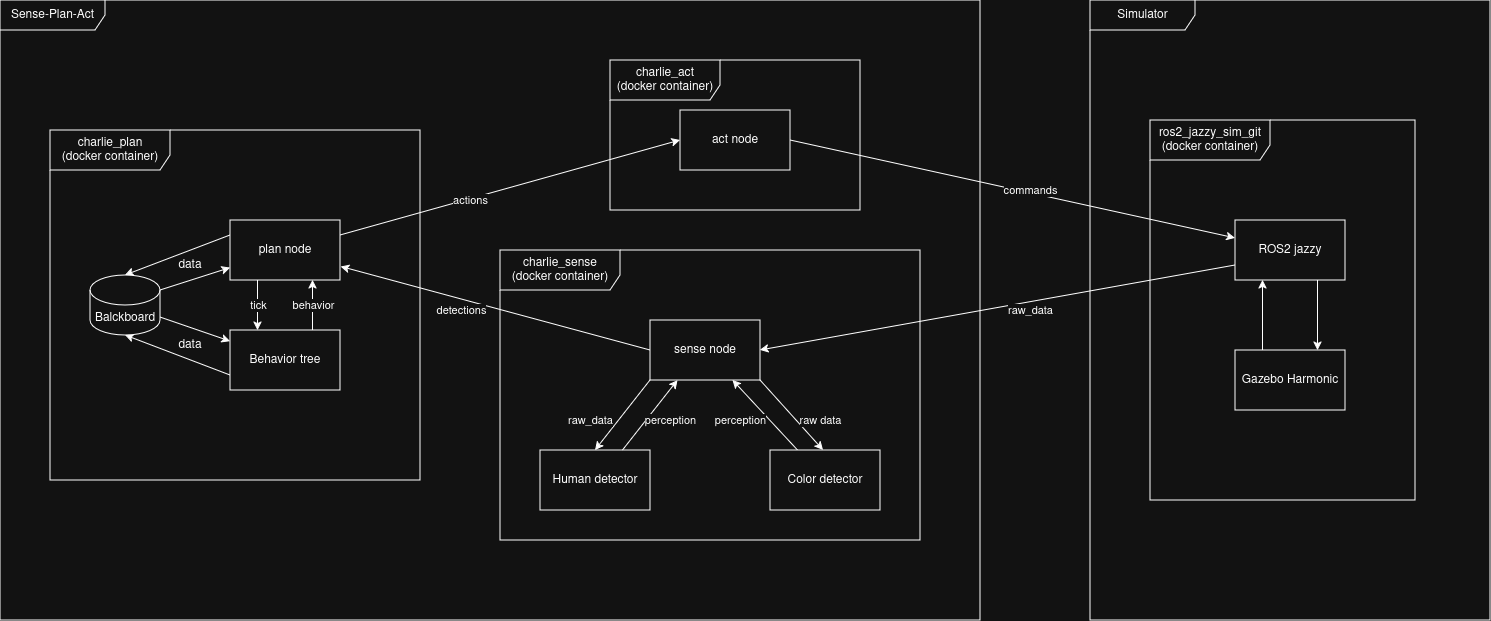

The diagram above was exported from draw.io. Its source (the exported page's mxGraphModel, read from the mxfile embedded in the PNG):
<mxGraphModel dx="1414" dy="349" grid="1" gridSize="10" guides="1" tooltips="1" connect="1" arrows="1" fold="1" page="1" pageScale="1" pageWidth="850" pageHeight="1100" math="0" shadow="0">
  <root>
    <mxCell id="0" />
    <mxCell id="1" parent="0" />
    <mxCell id="vsdI-3XO_pZY7lIm2y9X-6" parent="1" style="shape=umlFrame;whiteSpace=wrap;html=1;pointerEvents=0;width=105;height=30;" value="Sense-Plan-Act" vertex="1">
      <mxGeometry height="620" width="980" x="-10" y="170" as="geometry" />
    </mxCell>
    <mxCell id="vsdI-3XO_pZY7lIm2y9X-7" parent="1" style="shape=umlFrame;whiteSpace=wrap;html=1;pointerEvents=0;width=120;height=40;" value="&lt;div&gt;charlie_plan&lt;/div&gt;&lt;div&gt;(docker container)&lt;/div&gt;" vertex="1">
      <mxGeometry height="350" width="370" x="40" y="300" as="geometry" />
    </mxCell>
    <mxCell id="vsdI-3XO_pZY7lIm2y9X-8" parent="1" style="shape=umlFrame;whiteSpace=wrap;html=1;pointerEvents=0;width=110;height=40;" value="&lt;div&gt;charlie_act&lt;/div&gt;&lt;div&gt;(docker container)&lt;/div&gt;" vertex="1">
      <mxGeometry height="150" width="250" x="600" y="230" as="geometry" />
    </mxCell>
    <mxCell id="vsdI-3XO_pZY7lIm2y9X-29" edge="1" parent="1" source="vsdI-3XO_pZY7lIm2y9X-9" style="edgeStyle=orthogonalEdgeStyle;rounded=0;orthogonalLoop=1;jettySize=auto;html=1;exitX=0.25;exitY=1;exitDx=0;exitDy=0;entryX=0.25;entryY=0;entryDx=0;entryDy=0;" target="vsdI-3XO_pZY7lIm2y9X-10" value="tick">
      <mxGeometry relative="1" as="geometry" />
    </mxCell>
    <mxCell id="vsdI-3XO_pZY7lIm2y9X-31" edge="1" parent="1" source="vsdI-3XO_pZY7lIm2y9X-9" style="rounded=0;orthogonalLoop=1;jettySize=auto;html=1;exitX=1;exitY=0.25;exitDx=0;exitDy=0;entryX=0;entryY=0.5;entryDx=0;entryDy=0;" target="vsdI-3XO_pZY7lIm2y9X-15" value="actions">
      <mxGeometry relative="1" x="-0.2373" y="-1" as="geometry">
        <mxPoint as="offset" />
      </mxGeometry>
    </mxCell>
    <mxCell id="vsdI-3XO_pZY7lIm2y9X-39" edge="1" parent="1" source="vsdI-3XO_pZY7lIm2y9X-9" style="rounded=0;orthogonalLoop=1;jettySize=auto;html=1;exitX=0;exitY=0.25;exitDx=0;exitDy=0;entryX=0.5;entryY=0;entryDx=0;entryDy=0;entryPerimeter=0;" target="vsdI-3XO_pZY7lIm2y9X-35">
      <mxGeometry relative="1" as="geometry" />
    </mxCell>
    <mxCell id="vsdI-3XO_pZY7lIm2y9X-9" parent="1" style="html=1;whiteSpace=wrap;" value="plan node" vertex="1">
      <mxGeometry height="60" width="110" x="220" y="390" as="geometry" />
    </mxCell>
    <mxCell id="vsdI-3XO_pZY7lIm2y9X-30" edge="1" parent="1" source="vsdI-3XO_pZY7lIm2y9X-10" style="edgeStyle=orthogonalEdgeStyle;rounded=0;orthogonalLoop=1;jettySize=auto;html=1;exitX=0.75;exitY=0;exitDx=0;exitDy=0;entryX=0.75;entryY=1;entryDx=0;entryDy=0;" target="vsdI-3XO_pZY7lIm2y9X-9" value="behavior">
      <mxGeometry relative="1" as="geometry" />
    </mxCell>
    <mxCell id="vsdI-3XO_pZY7lIm2y9X-36" edge="1" parent="1" source="vsdI-3XO_pZY7lIm2y9X-10" style="rounded=0;orthogonalLoop=1;jettySize=auto;html=1;exitX=0;exitY=0.75;exitDx=0;exitDy=0;entryX=0.5;entryY=1;entryDx=0;entryDy=0;entryPerimeter=0;" target="vsdI-3XO_pZY7lIm2y9X-35">
      <mxGeometry relative="1" as="geometry" />
    </mxCell>
    <mxCell id="vsdI-3XO_pZY7lIm2y9X-10" parent="1" style="html=1;whiteSpace=wrap;" value="Behavior tree" vertex="1">
      <mxGeometry height="60" width="110" x="220" y="500" as="geometry" />
    </mxCell>
    <mxCell id="vsdI-3XO_pZY7lIm2y9X-11" parent="1" style="shape=umlFrame;whiteSpace=wrap;html=1;pointerEvents=0;width=120;height=40;" value="&lt;div&gt;charlie_sense&lt;/div&gt;&lt;div&gt;(docker container)&lt;/div&gt;" vertex="1">
      <mxGeometry height="290" width="420" x="490" y="420" as="geometry" />
    </mxCell>
    <mxCell id="vsdI-3XO_pZY7lIm2y9X-24" edge="1" parent="1" source="vsdI-3XO_pZY7lIm2y9X-12" style="rounded=0;orthogonalLoop=1;jettySize=auto;html=1;exitX=0;exitY=1;exitDx=0;exitDy=0;entryX=0.5;entryY=0;entryDx=0;entryDy=0;" target="vsdI-3XO_pZY7lIm2y9X-13" value="raw_data">
      <mxGeometry relative="1" x="0.5394" y="-22" as="geometry">
        <mxPoint as="offset" />
      </mxGeometry>
    </mxCell>
    <mxCell id="vsdI-3XO_pZY7lIm2y9X-27" edge="1" parent="1" source="vsdI-3XO_pZY7lIm2y9X-12" style="rounded=0;orthogonalLoop=1;jettySize=auto;html=1;exitX=1;exitY=1;exitDx=0;exitDy=0;entryX=0.482;entryY=-0.001;entryDx=0;entryDy=0;entryPerimeter=0;" target="vsdI-3XO_pZY7lIm2y9X-14" value="raw data">
      <mxGeometry relative="1" x="0.4845" y="18" as="geometry">
        <mxPoint as="offset" />
      </mxGeometry>
    </mxCell>
    <mxCell id="vsdI-3XO_pZY7lIm2y9X-28" edge="1" parent="1" source="vsdI-3XO_pZY7lIm2y9X-12" style="rounded=0;orthogonalLoop=1;jettySize=auto;html=1;exitX=0;exitY=0.5;exitDx=0;exitDy=0;entryX=1.007;entryY=0.774;entryDx=0;entryDy=0;entryPerimeter=0;" target="vsdI-3XO_pZY7lIm2y9X-9">
      <mxGeometry relative="1" as="geometry" />
    </mxCell>
    <mxCell id="vsdI-3XO_pZY7lIm2y9X-34" connectable="0" parent="vsdI-3XO_pZY7lIm2y9X-28" style="edgeLabel;html=1;align=center;verticalAlign=middle;resizable=0;points=[];" value="detections" vertex="1">
      <mxGeometry relative="1" x="0.1279" y="-3" as="geometry">
        <mxPoint x="-16" y="10" as="offset" />
      </mxGeometry>
    </mxCell>
    <mxCell id="vsdI-3XO_pZY7lIm2y9X-12" parent="1" style="html=1;whiteSpace=wrap;" value="sense node" vertex="1">
      <mxGeometry height="60" width="110" x="640" y="490" as="geometry" />
    </mxCell>
    <mxCell id="vsdI-3XO_pZY7lIm2y9X-13" parent="1" style="html=1;whiteSpace=wrap;" value="Human detector" vertex="1">
      <mxGeometry height="60" width="110" x="530" y="620" as="geometry" />
    </mxCell>
    <mxCell id="vsdI-3XO_pZY7lIm2y9X-26" edge="1" parent="1" source="vsdI-3XO_pZY7lIm2y9X-14" style="rounded=0;orthogonalLoop=1;jettySize=auto;html=1;exitX=0.25;exitY=0;exitDx=0;exitDy=0;entryX=0.75;entryY=1;entryDx=0;entryDy=0;" target="vsdI-3XO_pZY7lIm2y9X-12" value="perception">
      <mxGeometry relative="1" x="0.2795" y="22" as="geometry">
        <mxPoint as="offset" />
      </mxGeometry>
    </mxCell>
    <mxCell id="vsdI-3XO_pZY7lIm2y9X-14" parent="1" style="html=1;whiteSpace=wrap;" value="Color detector" vertex="1">
      <mxGeometry height="60" width="110" x="760" y="620" as="geometry" />
    </mxCell>
    <mxCell id="vsdI-3XO_pZY7lIm2y9X-32" edge="1" parent="1" source="vsdI-3XO_pZY7lIm2y9X-15" style="rounded=0;orthogonalLoop=1;jettySize=auto;html=1;exitX=1;exitY=0.5;exitDx=0;exitDy=0;" target="vsdI-3XO_pZY7lIm2y9X-18" value="commands">
      <mxGeometry relative="1" x="0.076" y="3" as="geometry">
        <mxPoint as="offset" />
      </mxGeometry>
    </mxCell>
    <mxCell id="vsdI-3XO_pZY7lIm2y9X-15" parent="1" style="html=1;whiteSpace=wrap;" value="&lt;div&gt;act node&lt;/div&gt;" vertex="1">
      <mxGeometry height="60" width="110" x="670" y="280" as="geometry" />
    </mxCell>
    <mxCell id="vsdI-3XO_pZY7lIm2y9X-16" parent="1" style="shape=umlFrame;whiteSpace=wrap;html=1;pointerEvents=0;width=105;height=30;" value="&lt;div&gt;Simulator&lt;/div&gt;" vertex="1">
      <mxGeometry height="620" width="400" x="1080" y="170" as="geometry" />
    </mxCell>
    <mxCell id="vsdI-3XO_pZY7lIm2y9X-17" parent="1" style="shape=umlFrame;whiteSpace=wrap;html=1;pointerEvents=0;width=120;height=40;" value="&lt;div&gt;ros2_jazzy_sim_git&lt;/div&gt;(docker container)" vertex="1">
      <mxGeometry height="380" width="265" x="1140" y="290" as="geometry" />
    </mxCell>
    <mxCell id="vsdI-3XO_pZY7lIm2y9X-22" edge="1" parent="1" source="vsdI-3XO_pZY7lIm2y9X-18" style="edgeStyle=orthogonalEdgeStyle;rounded=0;orthogonalLoop=1;jettySize=auto;html=1;exitX=0.75;exitY=1;exitDx=0;exitDy=0;entryX=0.75;entryY=0;entryDx=0;entryDy=0;" target="vsdI-3XO_pZY7lIm2y9X-19">
      <mxGeometry relative="1" as="geometry" />
    </mxCell>
    <mxCell id="vsdI-3XO_pZY7lIm2y9X-23" edge="1" parent="1" source="vsdI-3XO_pZY7lIm2y9X-18" style="rounded=0;orthogonalLoop=1;jettySize=auto;html=1;exitX=0;exitY=0.75;exitDx=0;exitDy=0;entryX=1;entryY=0.5;entryDx=0;entryDy=0;" target="vsdI-3XO_pZY7lIm2y9X-12" value="raw_data">
      <mxGeometry relative="1" x="-0.1308" y="8" as="geometry">
        <mxPoint as="offset" />
      </mxGeometry>
    </mxCell>
    <mxCell id="vsdI-3XO_pZY7lIm2y9X-18" parent="1" style="html=1;whiteSpace=wrap;" value="ROS2 jazzy" vertex="1">
      <mxGeometry height="60" width="110" x="1225" y="390" as="geometry" />
    </mxCell>
    <mxCell id="vsdI-3XO_pZY7lIm2y9X-21" edge="1" parent="1" source="vsdI-3XO_pZY7lIm2y9X-19" style="rounded=0;orthogonalLoop=1;jettySize=auto;html=1;exitX=0.25;exitY=0;exitDx=0;exitDy=0;entryX=0.25;entryY=1;entryDx=0;entryDy=0;" target="vsdI-3XO_pZY7lIm2y9X-18">
      <mxGeometry relative="1" as="geometry" />
    </mxCell>
    <mxCell id="vsdI-3XO_pZY7lIm2y9X-19" parent="1" style="html=1;whiteSpace=wrap;" value="Gazebo Harmonic" vertex="1">
      <mxGeometry height="60" width="110" x="1225" y="520" as="geometry" />
    </mxCell>
    <mxCell id="vsdI-3XO_pZY7lIm2y9X-25" edge="1" parent="1" source="vsdI-3XO_pZY7lIm2y9X-13" style="rounded=0;orthogonalLoop=1;jettySize=auto;html=1;exitX=0.75;exitY=0;exitDx=0;exitDy=0;entryX=0.25;entryY=1;entryDx=0;entryDy=0;" target="vsdI-3XO_pZY7lIm2y9X-12" value="perception">
      <mxGeometry relative="1" x="0.1893" y="-19" as="geometry">
        <mxPoint as="offset" />
      </mxGeometry>
    </mxCell>
    <mxCell id="vsdI-3XO_pZY7lIm2y9X-37" edge="1" parent="1" source="vsdI-3XO_pZY7lIm2y9X-35" style="rounded=0;orthogonalLoop=1;jettySize=auto;html=1;" target="vsdI-3XO_pZY7lIm2y9X-10">
      <mxGeometry relative="1" as="geometry" />
    </mxCell>
    <mxCell id="vsdI-3XO_pZY7lIm2y9X-38" edge="1" parent="1" source="vsdI-3XO_pZY7lIm2y9X-35" style="rounded=0;orthogonalLoop=1;jettySize=auto;html=1;exitX=1;exitY=0;exitDx=0;exitDy=15;exitPerimeter=0;" target="vsdI-3XO_pZY7lIm2y9X-9">
      <mxGeometry relative="1" as="geometry" />
    </mxCell>
    <mxCell id="vsdI-3XO_pZY7lIm2y9X-35" parent="1" style="shape=cylinder3;whiteSpace=wrap;html=1;boundedLbl=1;backgroundOutline=1;size=15;" value="Balckboard" vertex="1">
      <mxGeometry height="60" width="70" x="80" y="445" as="geometry" />
    </mxCell>
    <mxCell id="vsdI-3XO_pZY7lIm2y9X-40" parent="1" style="text;html=1;whiteSpace=wrap;strokeColor=none;fillColor=none;align=center;verticalAlign=middle;rounded=0;" value="data" vertex="1">
      <mxGeometry height="30" width="60" x="150" y="500" as="geometry" />
    </mxCell>
    <mxCell id="vsdI-3XO_pZY7lIm2y9X-41" parent="1" style="text;html=1;whiteSpace=wrap;strokeColor=none;fillColor=none;align=center;verticalAlign=middle;rounded=0;" value="data" vertex="1">
      <mxGeometry height="30" width="60" x="150" y="420" as="geometry" />
    </mxCell>
  </root>
</mxGraphModel>